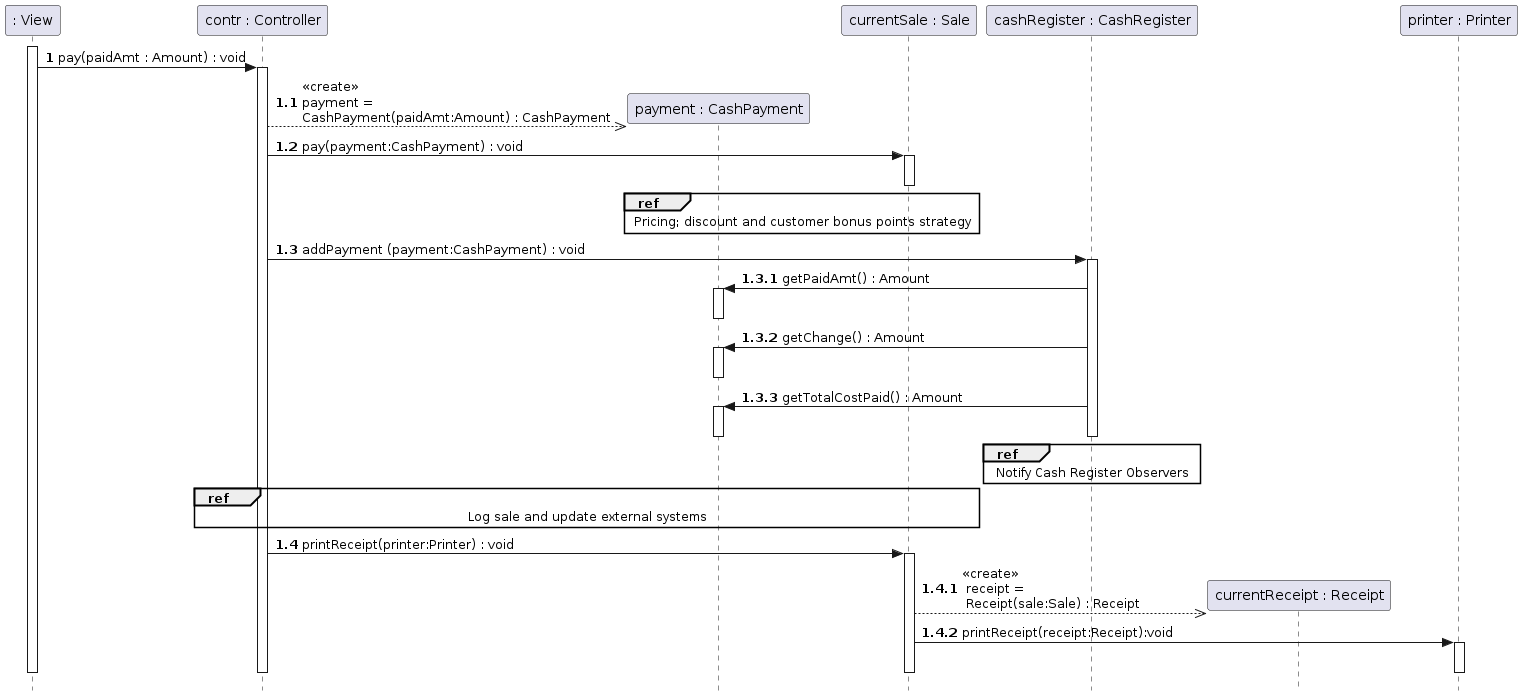

The diagram above was rendered by PlantUML. Its source (embedded in the PNG):
@startuml
skinparam style strictuml
'title addPayment

'TODO: HÄR ÄR DU.
participant ": View" as View
participant "contr : Controller" as contr
participant "payment : CashPayment" as payment
participant "currentSale : Sale" as currentSale
participant "cashRegister : CashRegister" as cashRegister
participant "currentReceipt : Receipt" as currentReceipt
participant "printer : Printer" as printer

activate View
autonumber 1
View -> contr : pay(paidAmt : Amount) : void
activate contr
create payment
autonumber 1.1
contr -[dashed]->> payment : <<create>> \npayment = \nCashPayment(paidAmt:Amount) : CashPayment
autonumber 1.2
contr -> currentSale : pay(payment:CashPayment) : void
activate currentSale
ref over currentSale, payment
Pricing; discount and customer bonus points strategy
'TODO ref:
end
deactivate currentSale

deactivate currentSale
deactivate payment
deactivate currentSale
autonumber 1.3
contr -> cashRegister : addPayment (payment:CashPayment) : void
activate cashRegister
autonumber 1.3.1
cashRegister -> payment : getPaidAmt() : Amount
activate payment
deactivate payment
cashRegister -> payment : getChange() : Amount
activate payment
deactivate payment
cashRegister -> payment : getTotalCostPaid() : Amount
activate payment
deactivate payment
ref over cashRegister
Notify Cash Register Observers
end ref
deactivate cashRegister

ref over contr, currentSale
Log sale and update external systems
'TODO ref:
'participant "contr : Controller" as contr
'participant "currentSale : Sale" as currentSale
'participant "saleLog:SaleLog" as saleLog
'participant ": AccountingSystemFlatFileDB" as AccountingSystemFlatFileDB
'participant "customerRegistry : CustomerRegistry" as customerRegistry
'participant "itemRegistry : ItemRegistry" as itemRegistry
'autonumber 1.4
'contr -> saleLog:logSale(currentSale : Sale):void
'activate saleLog
'deactivate saleLog
'
'autonumber 1.5
'contr -> AccountingSystemFlatFileDB : updateToAccounting(currentSale : Sale): void
'activate AccountingSystemFlatFileDB
'autonumber 1.5.1
'AccountingSystemFlatFileDB -> AccountingSystemFlatFileDB : updateDatabase() :void
'activate AccountingSystemFlatFileDB
'deactivate AccountingSystemFlatFileDB
'deactivate AccountingSystemFlatFileDB
'
'autonumber 1.6
'contr -> customerRegistry : updateToAccounting(currentSale : Sale): void
'activate customerRegistry
'autonumber 1.6.1
'customerRegistry -> customerRegistry : updateDatabase() :void
'activate customerRegistry
'deactivate customerRegistry
'deactivate customerRegistry
'
'autonumber 1.7
'contr -> itemRegistry : updateRegistry(currentSale : Sale)
'activate itemRegistry
'autonumber 1.7.1
'itemRegistry -> itemRegistry : updateDatabase() :void
'activate itemRegistry
'deactivate itemRegistry
'deactivate itemRegistry
'deactivate currentSale
end ref
autonumber 1.4
contr -> currentSale : printReceipt(printer:Printer) : void
activate currentSale
create currentReceipt
autonumber 1.4.1
currentSale -[dashed]->> currentReceipt : <<create>>\n receipt = \n Receipt(sale:Sale) : Receipt
'activate currentReceipt
'deactivate currentReceipt
autonumber 1.4.2
currentSale -> printer :printReceipt(receipt:Receipt):void
activate printer
deactivate printer
deactivate currentSale
deactivate contr
deactivate View
autonumber stop

@enduml